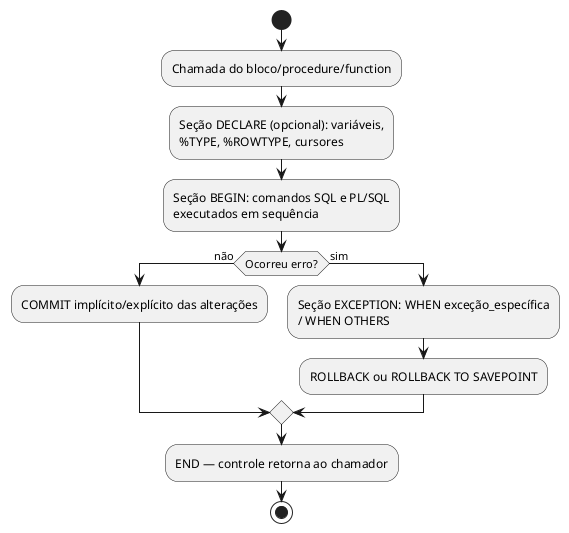

The diagram above was rendered by PlantUML. Its source (embedded in the PNG):
@startuml
' BD-18-CicloExecucaoPlSql.puml
' Visualizar em: https://plantuml.com/

start
:Chamada do bloco/procedure/function;
:Seção DECLARE (opcional): variáveis,\n%TYPE, %ROWTYPE, cursores;
:Seção BEGIN: comandos SQL e PL/SQL\nexecutados em sequência;
if (Ocorreu erro?) then (não)
  :COMMIT implícito/explícito das alterações;
else (sim)
  :Seção EXCEPTION: WHEN exceção_específica\n/ WHEN OTHERS;
  :ROLLBACK ou ROLLBACK TO SAVEPOINT;
endif
:END — controle retorna ao chamador;
stop
@enduml